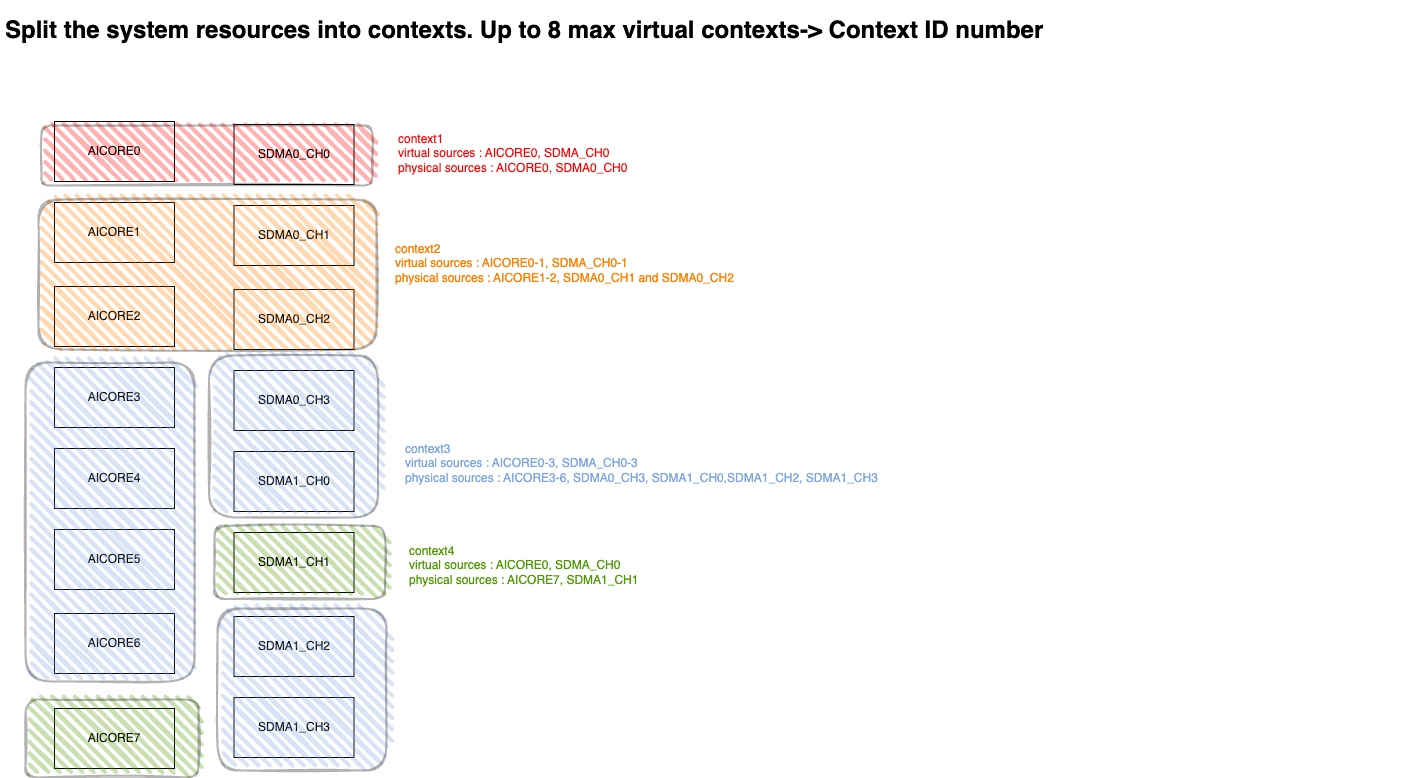

The diagram above was exported from draw.io. Its source (the exported page's mxGraphModel, read from the mxfile embedded in the PNG):
<mxGraphModel dx="2288" dy="1916" grid="1" gridSize="10" guides="1" tooltips="1" connect="1" arrows="1" fold="1" page="1" pageScale="1" pageWidth="850" pageHeight="1100" math="0" shadow="0">
  <root>
    <mxCell id="0" />
    <mxCell id="1" parent="0" />
    <mxCell id="2300" value="&lt;h1&gt;Split the system resources into contexts. Up to 8 max virtual contexts-&amp;gt; Context ID number&amp;nbsp;&lt;/h1&gt;" style="text;html=1;strokeColor=none;fillColor=none;spacing=5;spacingTop=-20;whiteSpace=wrap;overflow=hidden;rounded=0;" parent="1" vertex="1">
      <mxGeometry x="-822" y="-1045" width="1418" height="46" as="geometry" />
    </mxCell>
    <mxCell id="2301" value="AICORE0" style="rounded=0;whiteSpace=wrap;html=1;" parent="1" vertex="1">
      <mxGeometry x="-768" y="-934" width="120" height="60" as="geometry" />
    </mxCell>
    <mxCell id="2302" value="AICORE1" style="rounded=0;whiteSpace=wrap;html=1;" parent="1" vertex="1">
      <mxGeometry x="-768" y="-853" width="120" height="60" as="geometry" />
    </mxCell>
    <mxCell id="2303" value="AICORE2" style="rounded=0;whiteSpace=wrap;html=1;" parent="1" vertex="1">
      <mxGeometry x="-768" y="-769" width="120" height="60" as="geometry" />
    </mxCell>
    <mxCell id="2304" value="AICORE3" style="rounded=0;whiteSpace=wrap;html=1;" parent="1" vertex="1">
      <mxGeometry x="-768" y="-688" width="120" height="60" as="geometry" />
    </mxCell>
    <mxCell id="2305" value="AICORE4" style="rounded=0;whiteSpace=wrap;html=1;" parent="1" vertex="1">
      <mxGeometry x="-768" y="-607" width="120" height="60" as="geometry" />
    </mxCell>
    <mxCell id="2306" value="AICORE5" style="rounded=0;whiteSpace=wrap;html=1;" parent="1" vertex="1">
      <mxGeometry x="-768" y="-526" width="120" height="60" as="geometry" />
    </mxCell>
    <mxCell id="2307" value="AICORE6" style="rounded=0;whiteSpace=wrap;html=1;" parent="1" vertex="1">
      <mxGeometry x="-768" y="-442" width="120" height="60" as="geometry" />
    </mxCell>
    <mxCell id="2308" value="AICORE7" style="rounded=0;whiteSpace=wrap;html=1;" parent="1" vertex="1">
      <mxGeometry x="-768" y="-347" width="120" height="60" as="geometry" />
    </mxCell>
    <mxCell id="2309" value="SDMA0_CH0" style="rounded=0;whiteSpace=wrap;html=1;" parent="1" vertex="1">
      <mxGeometry x="-588.5" y="-931" width="120" height="60" as="geometry" />
    </mxCell>
    <mxCell id="2310" value="SDMA0_CH1" style="rounded=0;whiteSpace=wrap;html=1;" parent="1" vertex="1">
      <mxGeometry x="-588.5" y="-850" width="120" height="60" as="geometry" />
    </mxCell>
    <mxCell id="2311" value="SDMA0_CH2" style="rounded=0;whiteSpace=wrap;html=1;" parent="1" vertex="1">
      <mxGeometry x="-588.5" y="-766" width="120" height="60" as="geometry" />
    </mxCell>
    <mxCell id="2312" value="SDMA0_CH3" style="rounded=0;whiteSpace=wrap;html=1;" parent="1" vertex="1">
      <mxGeometry x="-588.5" y="-685" width="120" height="60" as="geometry" />
    </mxCell>
    <mxCell id="2313" value="SDMA1_CH0" style="rounded=0;whiteSpace=wrap;html=1;" parent="1" vertex="1">
      <mxGeometry x="-588.5" y="-604" width="120" height="60" as="geometry" />
    </mxCell>
    <mxCell id="2314" value="SDMA1_CH1" style="rounded=0;whiteSpace=wrap;html=1;" parent="1" vertex="1">
      <mxGeometry x="-588.5" y="-523" width="120" height="60" as="geometry" />
    </mxCell>
    <mxCell id="2315" value="SDMA1_CH2" style="rounded=0;whiteSpace=wrap;html=1;" parent="1" vertex="1">
      <mxGeometry x="-588.5" y="-439" width="120" height="60" as="geometry" />
    </mxCell>
    <mxCell id="2316" value="SDMA1_CH3" style="rounded=0;whiteSpace=wrap;html=1;" parent="1" vertex="1">
      <mxGeometry x="-588.5" y="-358" width="120" height="60" as="geometry" />
    </mxCell>
    <mxCell id="2318" value="" style="rounded=1;whiteSpace=wrap;html=1;strokeWidth=2;fillWeight=4;hachureGap=8;hachureAngle=45;fillColor=#FF0000;sketch=1;fillStyle=auto;opacity=30;" parent="1" vertex="1">
      <mxGeometry x="-781" y="-930" width="331" height="60" as="geometry" />
    </mxCell>
    <mxCell id="2319" value="" style="rounded=1;whiteSpace=wrap;html=1;strokeWidth=2;fillWeight=4;hachureGap=8;hachureAngle=45;fillColor=#FF8000;sketch=1;fillStyle=auto;opacity=30;" parent="1" vertex="1">
      <mxGeometry x="-784" y="-856" width="338" height="150" as="geometry" />
    </mxCell>
    <mxCell id="2320" value="&lt;div style=&quot;&quot;&gt;&lt;span style=&quot;background-color: initial;&quot;&gt;&lt;font&gt;context1&lt;/font&gt;&lt;/span&gt;&lt;/div&gt;&lt;font&gt;virtual sources : AICORE0, SDMA_CH0&lt;br&gt;physical sources : AICORE0, SDMA0_CH0&amp;nbsp;&lt;/font&gt; &amp;nbsp;" style="text;html=1;strokeColor=none;fillColor=none;align=left;verticalAlign=middle;whiteSpace=wrap;rounded=0;fontColor=#FF0000;" parent="1" vertex="1">
      <mxGeometry x="-426" y="-922" width="381" height="39" as="geometry" />
    </mxCell>
    <mxCell id="2321" value="&lt;font color=&quot;#ff8000&quot;&gt;context2&lt;br&gt;virtual sources : AICORE0-1, SDMA_CH0-1&lt;br style=&quot;border-color: var(--border-color);&quot;&gt;physical sources : AICORE1-2, SDMA0_CH1 and&amp;nbsp;SDMA0_CH2&lt;br&gt;&amp;nbsp;&lt;/font&gt;" style="text;html=1;strokeColor=none;fillColor=none;align=left;verticalAlign=middle;whiteSpace=wrap;rounded=0;" parent="1" vertex="1">
      <mxGeometry x="-429" y="-808" width="342" height="45" as="geometry" />
    </mxCell>
    <mxCell id="2322" value="" style="rounded=1;whiteSpace=wrap;html=1;strokeWidth=2;fillWeight=4;hachureGap=8;hachureAngle=45;fillColor=#7EA6E0;sketch=1;fillStyle=auto;opacity=30;" parent="1" vertex="1">
      <mxGeometry x="-797" y="-693" width="169" height="319" as="geometry" />
    </mxCell>
    <mxCell id="2323" value="" style="rounded=1;whiteSpace=wrap;html=1;strokeWidth=2;fillWeight=4;hachureGap=8;hachureAngle=45;fillColor=#7EA6E0;sketch=1;fillStyle=auto;opacity=30;" parent="1" vertex="1">
      <mxGeometry x="-613.5" y="-700" width="169" height="162" as="geometry" />
    </mxCell>
    <mxCell id="2324" value="" style="rounded=1;whiteSpace=wrap;html=1;strokeWidth=2;fillWeight=4;hachureGap=8;hachureAngle=45;fillColor=#7EA6E0;sketch=1;fillStyle=auto;opacity=30;" parent="1" vertex="1">
      <mxGeometry x="-605" y="-447" width="169" height="162" as="geometry" />
    </mxCell>
    <mxCell id="2325" value="" style="rounded=1;whiteSpace=wrap;html=1;strokeWidth=2;fillWeight=4;hachureGap=8;hachureAngle=45;fillColor=#4D9900;sketch=1;fillStyle=auto;opacity=30;" parent="1" vertex="1">
      <mxGeometry x="-608" y="-529.5" width="170.5" height="73" as="geometry" />
    </mxCell>
    <mxCell id="2326" value="" style="rounded=1;whiteSpace=wrap;html=1;strokeWidth=2;fillWeight=4;hachureGap=8;hachureAngle=45;fillColor=#4D9900;sketch=1;fillStyle=auto;opacity=30;" parent="1" vertex="1">
      <mxGeometry x="-797" y="-356" width="173" height="78" as="geometry" />
    </mxCell>
    <mxCell id="2331" value="&lt;font color=&quot;#7ea6e0&quot;&gt;context3&lt;br&gt;virtual sources : AICORE0-3, SDMA_CH0-3&lt;br style=&quot;border-color: var(--border-color);&quot;&gt;physical sources : AICORE3-6, SDMA0_CH3, SDMA1_CH0,SDMA1_CH2,&amp;nbsp;SDMA1_CH3&amp;nbsp;&lt;br&gt;&amp;nbsp;&lt;/font&gt;" style="text;html=1;strokeColor=none;fillColor=none;align=left;verticalAlign=middle;whiteSpace=wrap;rounded=0;" parent="1" vertex="1">
      <mxGeometry x="-419" y="-612" width="520" height="53" as="geometry" />
    </mxCell>
    <mxCell id="2332" value="&lt;font&gt;context4&lt;br&gt;virtual sources : AICORE0, SDMA_CH0&lt;br style=&quot;border-color: var(--border-color);&quot;&gt;physical sources : AICORE7, SDMA1_CH1&lt;/font&gt;" style="text;html=1;strokeColor=none;fillColor=none;align=left;verticalAlign=middle;whiteSpace=wrap;rounded=0;fontColor=#4D9900;" parent="1" vertex="1">
      <mxGeometry x="-415" y="-517" width="520" height="53" as="geometry" />
    </mxCell>
  </root>
</mxGraphModel>